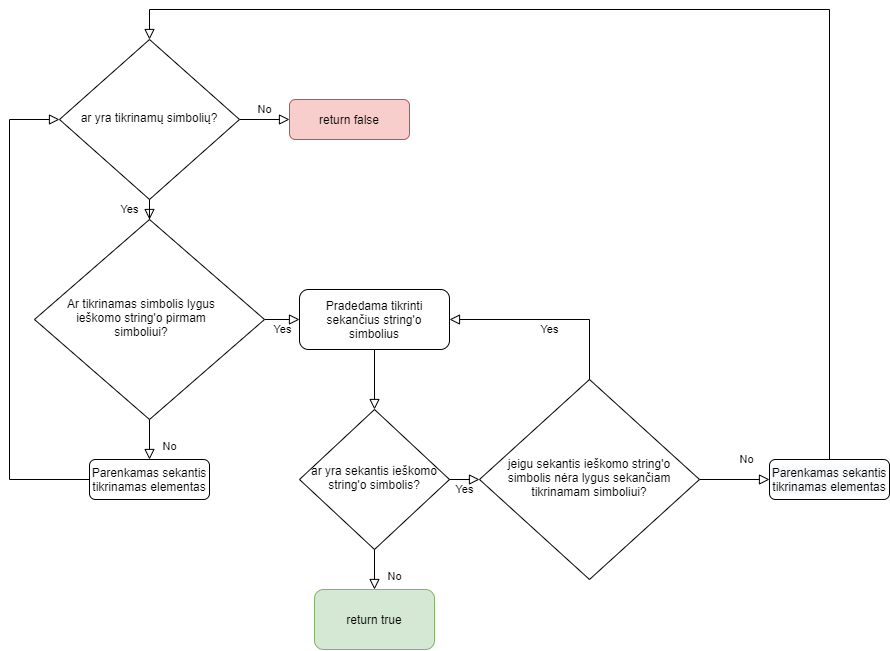

The diagram above was exported from draw.io. Its source (the exported page's mxGraphModel, read from the mxfile embedded in the PNG):
<mxGraphModel dx="1158" dy="685" grid="1" gridSize="10" guides="1" tooltips="1" connect="1" arrows="1" fold="1" page="1" pageScale="1" pageWidth="827" pageHeight="1169" math="0" shadow="0">
  <root>
    <mxCell id="0" />
    <mxCell id="1" parent="0" />
    <mxCell id="2" value="Yes" style="rounded=0;html=1;jettySize=auto;orthogonalLoop=1;fontSize=11;endArrow=block;endFill=0;endSize=8;strokeWidth=1;shadow=0;labelBackgroundColor=none;edgeStyle=orthogonalEdgeStyle;" edge="1" source="4" target="8" parent="1">
      <mxGeometry y="20" relative="1" as="geometry">
        <mxPoint as="offset" />
      </mxGeometry>
    </mxCell>
    <mxCell id="3" value="No" style="edgeStyle=orthogonalEdgeStyle;rounded=0;html=1;jettySize=auto;orthogonalLoop=1;fontSize=11;endArrow=block;endFill=0;endSize=8;strokeWidth=1;shadow=0;labelBackgroundColor=none;" edge="1" source="4" target="5" parent="1">
      <mxGeometry y="10" relative="1" as="geometry">
        <mxPoint as="offset" />
      </mxGeometry>
    </mxCell>
    <mxCell id="4" value="ar yra tikrinamų simbolių?" style="rhombus;whiteSpace=wrap;html=1;shadow=0;fontFamily=Helvetica;fontSize=12;align=center;strokeWidth=1;spacing=6;spacingTop=-4;" vertex="1" parent="1">
      <mxGeometry x="90" y="120" width="180" height="160" as="geometry" />
    </mxCell>
    <mxCell id="5" value="return false" style="rounded=1;whiteSpace=wrap;html=1;fontSize=12;glass=0;strokeWidth=1;shadow=0;fillColor=#f8cecc;strokeColor=#b85450;" vertex="1" parent="1">
      <mxGeometry x="320" y="180" width="120" height="40" as="geometry" />
    </mxCell>
    <mxCell id="6" value="No" style="rounded=0;html=1;jettySize=auto;orthogonalLoop=1;fontSize=11;endArrow=block;endFill=0;endSize=8;strokeWidth=1;shadow=0;labelBackgroundColor=none;edgeStyle=orthogonalEdgeStyle;" edge="1" source="8" target="9" parent="1">
      <mxGeometry x="0.3333" y="20" relative="1" as="geometry">
        <mxPoint as="offset" />
      </mxGeometry>
    </mxCell>
    <mxCell id="7" value="Yes" style="edgeStyle=orthogonalEdgeStyle;rounded=0;html=1;jettySize=auto;orthogonalLoop=1;fontSize=11;endArrow=block;endFill=0;endSize=8;strokeWidth=1;shadow=0;labelBackgroundColor=none;" edge="1" source="8" target="10" parent="1">
      <mxGeometry y="10" relative="1" as="geometry">
        <mxPoint as="offset" />
      </mxGeometry>
    </mxCell>
    <mxCell id="8" value="Ar tikrinamas simbolis lygus ieškomo string'o pirmam simboliui?" style="rhombus;whiteSpace=wrap;html=1;shadow=0;fontFamily=Helvetica;fontSize=12;align=center;strokeWidth=1;spacing=6;spacingTop=-4;spacingLeft=14;spacingRight=30;" vertex="1" parent="1">
      <mxGeometry x="65" y="300" width="230" height="200" as="geometry" />
    </mxCell>
    <mxCell id="9" value="Parenkamas sekantis tikrinamas elementas" style="rounded=1;whiteSpace=wrap;html=1;fontSize=12;glass=0;strokeWidth=1;shadow=0;" vertex="1" parent="1">
      <mxGeometry x="120" y="540" width="120" height="40" as="geometry" />
    </mxCell>
    <mxCell id="10" value="Pradedama tikrinti sekančius string'o simbolius" style="rounded=1;whiteSpace=wrap;html=1;fontSize=12;glass=0;strokeWidth=1;shadow=0;" vertex="1" parent="1">
      <mxGeometry x="330" y="370" width="150" height="60" as="geometry" />
    </mxCell>
    <mxCell id="11" value="ar yra sekantis ieškomo string'o simbolis?" style="rhombus;whiteSpace=wrap;html=1;shadow=0;fontFamily=Helvetica;fontSize=12;align=center;strokeWidth=1;spacing=6;spacingTop=-4;" vertex="1" parent="1">
      <mxGeometry x="330" y="490" width="150" height="140" as="geometry" />
    </mxCell>
    <mxCell id="12" value="" style="edgeStyle=orthogonalEdgeStyle;rounded=0;html=1;jettySize=auto;orthogonalLoop=1;fontSize=11;endArrow=block;endFill=0;endSize=8;strokeWidth=1;shadow=0;labelBackgroundColor=none;exitX=0.5;exitY=1;exitDx=0;exitDy=0;entryX=0.5;entryY=0;entryDx=0;entryDy=0;" edge="1" source="10" target="11" parent="1">
      <mxGeometry y="15" relative="1" as="geometry">
        <mxPoint as="offset" />
        <mxPoint x="305" y="410" as="sourcePoint" />
        <mxPoint x="440" y="480" as="targetPoint" />
      </mxGeometry>
    </mxCell>
    <mxCell id="13" value="" style="rounded=0;html=1;jettySize=auto;orthogonalLoop=1;fontSize=11;endArrow=block;endFill=0;endSize=8;strokeWidth=1;shadow=0;labelBackgroundColor=none;edgeStyle=orthogonalEdgeStyle;entryX=0;entryY=0.5;entryDx=0;entryDy=0;" edge="1" source="9" target="4" parent="1">
      <mxGeometry x="0.3214" y="20" relative="1" as="geometry">
        <mxPoint as="offset" />
        <mxPoint x="190" y="510" as="sourcePoint" />
        <mxPoint x="190" y="575" as="targetPoint" />
        <Array as="points">
          <mxPoint x="40" y="560" />
          <mxPoint x="40" y="200" />
        </Array>
      </mxGeometry>
    </mxCell>
    <mxCell id="14" value="return true" style="rounded=1;whiteSpace=wrap;html=1;verticalAlign=middle;fillColor=#d5e8d4;strokeColor=#82b366;" vertex="1" parent="1">
      <mxGeometry x="345" y="670" width="120" height="60" as="geometry" />
    </mxCell>
    <mxCell id="15" value="jeigu sekantis ieškomo string'o simbolis nėra lygus sekančiam tikrinamam simboliui?" style="rhombus;whiteSpace=wrap;html=1;shadow=0;fontFamily=Helvetica;fontSize=12;align=center;strokeWidth=1;spacing=4;spacingTop=-4;spacingLeft=20;spacingRight=20;" vertex="1" parent="1">
      <mxGeometry x="510" y="460" width="220" height="200" as="geometry" />
    </mxCell>
    <mxCell id="16" value="No" style="rounded=0;html=1;jettySize=auto;orthogonalLoop=1;fontSize=11;endArrow=block;endFill=0;endSize=8;strokeWidth=1;shadow=0;labelBackgroundColor=none;edgeStyle=orthogonalEdgeStyle;exitX=0.5;exitY=1;exitDx=0;exitDy=0;entryX=0.5;entryY=0;entryDx=0;entryDy=0;" edge="1" source="11" target="14" parent="1">
      <mxGeometry x="0.3333" y="20" relative="1" as="geometry">
        <mxPoint as="offset" />
        <mxPoint x="190" y="510" as="sourcePoint" />
        <mxPoint x="190" y="590" as="targetPoint" />
      </mxGeometry>
    </mxCell>
    <mxCell id="17" value="Yes" style="edgeStyle=orthogonalEdgeStyle;rounded=0;html=1;jettySize=auto;orthogonalLoop=1;fontSize=11;endArrow=block;endFill=0;endSize=8;strokeWidth=1;shadow=0;labelBackgroundColor=none;" edge="1" source="11" target="15" parent="1">
      <mxGeometry y="10" relative="1" as="geometry">
        <mxPoint as="offset" />
        <mxPoint x="305" y="410" as="sourcePoint" />
        <mxPoint x="370" y="410" as="targetPoint" />
      </mxGeometry>
    </mxCell>
    <mxCell id="18" value="&#10;&#10;&lt;span style=&quot;color: rgb(0, 0, 0); font-family: helvetica; font-size: 12px; font-style: normal; font-weight: 400; letter-spacing: normal; text-align: center; text-indent: 0px; text-transform: none; word-spacing: 0px; background-color: rgb(248, 249, 250); display: inline; float: none;&quot;&gt;Parenkamas sekantis tikrinamas elementas&lt;/span&gt;&#10;&#10;" style="rounded=1;whiteSpace=wrap;html=1;verticalAlign=middle;" vertex="1" parent="1">
      <mxGeometry x="800" y="540" width="120" height="40" as="geometry" />
    </mxCell>
    <mxCell id="19" value="No" style="rounded=0;html=1;jettySize=auto;orthogonalLoop=1;fontSize=11;endArrow=block;endFill=0;endSize=8;strokeWidth=1;shadow=0;labelBackgroundColor=none;edgeStyle=orthogonalEdgeStyle;" edge="1" source="15" target="18" parent="1">
      <mxGeometry x="0.3333" y="20" relative="1" as="geometry">
        <mxPoint as="offset" />
        <mxPoint x="445" y="680" as="sourcePoint" />
        <mxPoint x="445" y="770" as="targetPoint" />
      </mxGeometry>
    </mxCell>
    <mxCell id="20" value="" style="edgeStyle=orthogonalEdgeStyle;rounded=0;html=1;jettySize=auto;orthogonalLoop=1;fontSize=11;endArrow=block;endFill=0;endSize=8;strokeWidth=1;shadow=0;labelBackgroundColor=none;" edge="1" source="18" target="4" parent="1">
      <mxGeometry y="15" relative="1" as="geometry">
        <mxPoint as="offset" />
        <mxPoint x="870" y="410" as="sourcePoint" />
        <mxPoint x="870" y="510" as="targetPoint" />
        <Array as="points">
          <mxPoint x="860" y="90" />
          <mxPoint x="180" y="90" />
        </Array>
      </mxGeometry>
    </mxCell>
    <mxCell id="21" value="Yes" style="edgeStyle=orthogonalEdgeStyle;rounded=0;html=1;jettySize=auto;orthogonalLoop=1;fontSize=11;endArrow=block;endFill=0;endSize=8;strokeWidth=1;shadow=0;labelBackgroundColor=none;" edge="1" source="15" target="10" parent="1">
      <mxGeometry y="10" relative="1" as="geometry">
        <mxPoint as="offset" />
        <mxPoint x="520.0000000000002" y="610" as="sourcePoint" />
        <mxPoint x="589.9999999999998" y="610" as="targetPoint" />
        <Array as="points">
          <mxPoint x="620" y="400" />
        </Array>
      </mxGeometry>
    </mxCell>
  </root>
</mxGraphModel>